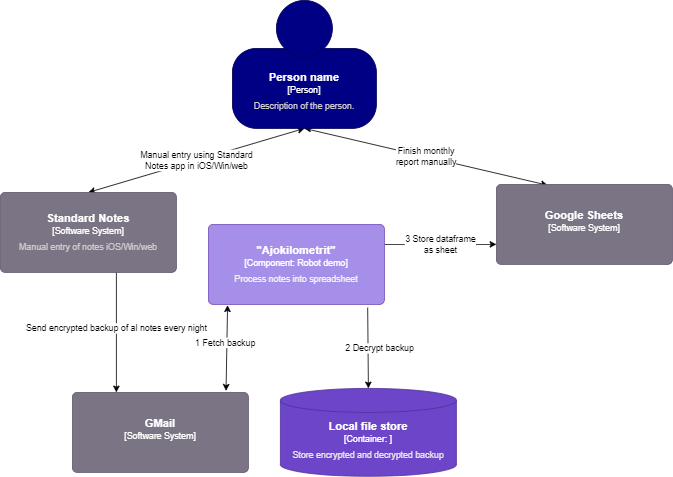

The diagram above was exported from draw.io. Its source (the exported page's mxGraphModel, read from the mxfile embedded in the PNG):
<mxGraphModel dx="1404" dy="1666" grid="1" gridSize="10" guides="1" tooltips="1" connect="1" arrows="1" fold="1" page="1" pageScale="1" pageWidth="1100" pageHeight="850" background="none" math="0" shadow="0">
  <root>
    <mxCell id="0" />
    <mxCell id="1" parent="0" />
    <mxCell id="iaFwm7bB-A9enhE5aHxR-8" value="Manual entry using Standard &lt;br&gt;Notes app in iOS/Win/web" style="rounded=0;orthogonalLoop=1;jettySize=auto;html=1;exitX=0.5;exitY=1;exitDx=0;exitDy=0;orthogonal=1;entryX=0.5;entryY=0;entryDx=0;entryDy=0;entryPerimeter=0;startArrow=classic;startFill=1;" parent="1" source="iaFwm7bB-A9enhE5aHxR-1" target="iaFwm7bB-A9enhE5aHxR-2" edge="1">
      <mxGeometry relative="1" as="geometry">
        <mxPoint x="30" y="230" as="targetPoint" />
      </mxGeometry>
    </mxCell>
    <mxCell id="2xUTef2-J9THPgZI36-Y-1" value="Finish monthly &lt;br&gt;report manually" style="rounded=0;orthogonalLoop=1;jettySize=auto;html=1;exitX=0.5;exitY=1;exitDx=0;exitDy=0;orthogonal=1;entryX=0.291;entryY=0.01;entryDx=0;entryDy=0;entryPerimeter=0;startArrow=classicThin;startFill=1;" edge="1" parent="1" source="iaFwm7bB-A9enhE5aHxR-1" target="iaFwm7bB-A9enhE5aHxR-3">
      <mxGeometry relative="1" as="geometry" />
    </mxCell>
    <object label="&lt;font style=&quot;font-size: 14px&quot;&gt;&lt;b&gt;%A_NAME%&lt;/b&gt;&lt;/font&gt;&lt;br&gt;&lt;div&gt;&lt;font style=&quot;font-size: 11px&quot;&gt;[Person]&lt;/font&gt;&lt;/div&gt;&lt;div style=&quot;font-size: 6px&quot;&gt;&lt;br&gt;&lt;/div&gt;&lt;div style=&quot;font-size: 11px&quot;&gt;&lt;font color=&quot;#CCCCCC&quot;&gt;%B_DESCRIPTION%&lt;/font&gt;&lt;/div&gt;" A_NAME="Person name" B_DESCRIPTION="Description of the person." placeholders="1" id="iaFwm7bB-A9enhE5aHxR-1">
      <mxCell style="shape=stencil(tZTdboMwDIWfJpdFIVnHbiu6vUca3GEVEpRk6s/TL+BULVpTTWorceNz4OM42DBZ+1YNwAQ3qgcm10yI9qhtv9BviwGctyYq0W7JK9851ftUf6Ra+QF0IHGLB2hI9sHZHeyxCQmApgWHYXTlJ+OreM94yVpbYyIBrfEz58qPMIUmPssPBOPFkl5zTDVVMTf2EMCljKQy8fV/8BxbVM8Cl68C80LMz6J8Hvll4OoBsqyjkhsaWW+U3n07+2Oam3kmx40Tm/nmuTk/7wE/z73THk9pcyS/fwpb7DraiFxDmdjxUevgTj/QdTh4uHSzvLkZqZtq3kz1cOw/6SaVfi2T8As=);whiteSpace=wrap;html=1;rounded=1;fontColor=#ffffff;strokeColor=#000054;fillColor=#000084;spacing=5;spacingTop=65;arcSize=30;metaEdit=1;allowArrows=0;expand=0;recursiveResize=0;rotatable=0;resizable=0;" parent="1" vertex="1">
        <mxGeometry x="430" y="-140" width="180" height="160" as="geometry" />
      </mxCell>
    </object>
    <mxCell id="iaFwm7bB-A9enhE5aHxR-9" value="Send encrypted backup of al notes every night" style="rounded=0;orthogonalLoop=1;jettySize=auto;html=1;orthogonal=1;entryX=0.25;entryY=0;entryDx=0;entryDy=0;entryPerimeter=0;" parent="1" target="iaFwm7bB-A9enhE5aHxR-7" edge="1">
      <mxGeometry relative="1" as="geometry">
        <mxPoint x="285" y="190" as="sourcePoint" />
      </mxGeometry>
    </mxCell>
    <object label="&lt;font style=&quot;font-size: 14px&quot;&gt;&lt;b&gt;%A_NAME%&lt;/b&gt;&lt;/font&gt;&lt;br&gt;&lt;div&gt;&lt;font style=&quot;font-size: 11px&quot;&gt;[Software System]&lt;/font&gt;&lt;/div&gt;&lt;div style=&quot;font-size: 6px&quot;&gt;&lt;br&gt;&lt;/div&gt;&lt;div style=&quot;font-size: 11px&quot;&gt;&lt;font color=&quot;#CCCCCC&quot;&gt;%B_DESCRIPTION%&lt;/font&gt;&lt;/div&gt;" placeholders="1" A_NAME="Standard Notes" B_DESCRIPTION="Manual entry of notes iOS/Win/web" id="iaFwm7bB-A9enhE5aHxR-2">
      <mxCell style="rounded=1;whiteSpace=wrap;html=1;fontColor=#ffffff;arcSize=6;metaEdit=1;points=[[0.25,0,0],[0.5,0,0],[0.75,0,0],[1,0.25,0],[1,0.5,0],[1,0.75,0],[0.75,1,0],[0.5,1,0],[0.25,1,0],[0,0.75,0],[0,0.5,0],[0,0.25,0]];resizable=0;editable=1;fillColor=#7b7484;strokeColor=#635970;movableLabel=0;allowArrows=0;rotatable=0;imageWidth=24;spacing=5;" parent="1" vertex="1">
        <mxGeometry x="140" y="100" width="220" height="100" as="geometry" />
      </mxCell>
    </object>
    <object label="&lt;font style=&quot;font-size: 14px&quot;&gt;&lt;b&gt;%A_NAME%&lt;/b&gt;&lt;/font&gt;&lt;br&gt;&lt;div&gt;&lt;font style=&quot;font-size: 11px&quot;&gt;[Software System]&lt;/font&gt;&lt;/div&gt;&lt;div style=&quot;font-size: 6px&quot;&gt;&lt;br&gt;&lt;/div&gt;&lt;div style=&quot;font-size: 11px&quot;&gt;&lt;font color=&quot;#CCCCCC&quot;&gt;%B_DESCRIPTION%&lt;/font&gt;&lt;/div&gt;" placeholders="1" A_NAME="Google Sheets" B_DESCRIPTION="" id="iaFwm7bB-A9enhE5aHxR-3">
      <mxCell style="rounded=1;whiteSpace=wrap;html=1;fontColor=#ffffff;arcSize=6;metaEdit=1;points=[[0.25,0,0],[0.5,0,0],[0.75,0,0],[1,0.25,0],[1,0.5,0],[1,0.75,0],[0.75,1,0],[0.5,1,0],[0.25,1,0],[0,0.75,0],[0,0.5,0],[0,0.25,0]];resizable=0;editable=1;fillColor=#7b7484;strokeColor=#635970;movableLabel=0;allowArrows=0;rotatable=0;imageWidth=24;spacing=5;" parent="1" vertex="1">
        <mxGeometry x="760" y="90" width="220" height="100" as="geometry" />
      </mxCell>
    </object>
    <object label="&lt;font style=&quot;font-size: 14px&quot;&gt;&lt;b&gt;&lt;font style=&quot;font-size: 14px&quot;&gt;&lt;span&gt;%A_NAME%&lt;/span&gt;&lt;/font&gt;&lt;/b&gt;&lt;/font&gt;&lt;br&gt;&lt;div&gt;&lt;font style=&quot;font-size: 11px&quot;&gt;[Container: %B_TECHNOLOGY%]&lt;/font&gt;&lt;/div&gt;&lt;div style=&quot;font-size: 6px&quot;&gt;&lt;br&gt;&lt;/div&gt;&lt;div style=&quot;font-size: 11px&quot;&gt;&lt;font color=&quot;#E6E6E6&quot;&gt;%C_DESCRIPTION%&lt;/font&gt;&lt;/div&gt;" A_NAME="Local file store" B_TECHNOLOGY="" C_DESCRIPTION="Store encrypted and decrypted backup" placeholders="1" id="iaFwm7bB-A9enhE5aHxR-4">
      <mxCell style="shape=cylinder3;whiteSpace=wrap;html=1;boundedLbl=1;backgroundOutline=1;size=15;rounded=1;fontColor=#ffffff;strokeColor=#4D319B;fillColor=#6c45c8;arcSize=6;autosize=0;metaEdit=1;resizable=0;rotatable=0;allowArrows=0;align=center;spacing=5;spacingTop=-5;verticalAlign=middle;" parent="1" vertex="1">
        <mxGeometry x="490" y="345" width="220" height="110" as="geometry" />
      </mxCell>
    </object>
    <mxCell id="iaFwm7bB-A9enhE5aHxR-10" value="3 Store dataframe &lt;br&gt;as sheet" style="rounded=0;orthogonalLoop=1;jettySize=auto;html=1;exitX=1;exitY=0.25;exitDx=0;exitDy=0;exitPerimeter=0;orthogonal=1;entryX=0;entryY=0.75;entryDx=0;entryDy=0;entryPerimeter=0;" parent="1" source="iaFwm7bB-A9enhE5aHxR-5" target="iaFwm7bB-A9enhE5aHxR-3" edge="1">
      <mxGeometry relative="1" as="geometry" />
    </mxCell>
    <mxCell id="iaFwm7bB-A9enhE5aHxR-11" style="rounded=0;orthogonalLoop=1;jettySize=auto;html=1;exitX=0.109;exitY=1.01;exitDx=0;exitDy=0;exitPerimeter=0;orthogonal=1;entryX=0.873;entryY=-0.02;entryDx=0;entryDy=0;entryPerimeter=0;startArrow=classic;startFill=1;" parent="1" source="iaFwm7bB-A9enhE5aHxR-5" target="iaFwm7bB-A9enhE5aHxR-7" edge="1">
      <mxGeometry relative="1" as="geometry" />
    </mxCell>
    <mxCell id="iaFwm7bB-A9enhE5aHxR-12" value="1 Fetch backup" style="edgeLabel;html=1;align=center;verticalAlign=middle;resizable=0;points=[];" parent="iaFwm7bB-A9enhE5aHxR-11" vertex="1" connectable="0">
      <mxGeometry x="-0.1273" y="-3" relative="1" as="geometry">
        <mxPoint as="offset" />
      </mxGeometry>
    </mxCell>
    <mxCell id="iaFwm7bB-A9enhE5aHxR-13" value="2 Decrypt backup" style="rounded=0;orthogonalLoop=1;jettySize=auto;html=1;exitX=0.905;exitY=1.04;exitDx=0;exitDy=0;exitPerimeter=0;entryX=0.5;entryY=0;entryDx=0;entryDy=0;entryPerimeter=0;orthogonal=1;" parent="1" source="iaFwm7bB-A9enhE5aHxR-5" target="iaFwm7bB-A9enhE5aHxR-4" edge="1">
      <mxGeometry x="0.0046" y="14" relative="1" as="geometry">
        <mxPoint as="offset" />
      </mxGeometry>
    </mxCell>
    <object label="&lt;font style=&quot;font-size: 14px&quot;&gt;&lt;b&gt;%A_NAME%&lt;/b&gt;&lt;/font&gt;&lt;br&gt;&lt;div&gt;&lt;div&gt;&lt;font style=&quot;font-size: 11px&quot;&gt;[Component: %B_TECHNOLOGY%]&lt;/font&gt;&lt;/div&gt;&lt;/div&gt;&lt;div style=&quot;font-size: 6px&quot;&gt;&lt;br&gt;&lt;/div&gt;&lt;div style=&quot;font-size: 11px&quot;&gt;&lt;font color=&quot;#F0F0F0&quot;&gt;%C_DESCRIPTION%&lt;/font&gt;&lt;/div&gt;" placeholders="1" A_NAME="&quot;Ajokilometrit&quot;" B_TECHNOLOGY="Robot demo" C_DESCRIPTION="Process notes into spreadsheet" id="iaFwm7bB-A9enhE5aHxR-5">
      <mxCell style="rounded=1;whiteSpace=wrap;html=1;fontColor=#ffffff;arcSize=6;metaEdit=1;points=[[0.25,0,0],[0.5,0,0],[0.75,0,0],[1,0.25,0],[1,0.5,0],[1,0.75,0],[0.75,1,0],[0.5,1,0],[0.25,1,0],[0,0.75,0],[0,0.5,0],[0,0.25,0]];resizable=0;editable=1;strokeColor=#744FBA;movableLabel=0;allowArrows=0;rotatable=0;align=center;spacing=5;fillColor=#A58FE8;" parent="1" vertex="1">
        <mxGeometry x="400" y="140" width="220" height="100" as="geometry" />
      </mxCell>
    </object>
    <object label="&lt;font style=&quot;font-size: 14px&quot;&gt;&lt;b&gt;%A_NAME%&lt;/b&gt;&lt;/font&gt;&lt;br&gt;&lt;div&gt;&lt;font style=&quot;font-size: 11px&quot;&gt;[Software System]&lt;/font&gt;&lt;/div&gt;&lt;div style=&quot;font-size: 6px&quot;&gt;&lt;br&gt;&lt;/div&gt;&lt;div style=&quot;font-size: 11px&quot;&gt;&lt;font color=&quot;#CCCCCC&quot;&gt;%B_DESCRIPTION%&lt;/font&gt;&lt;/div&gt;" placeholders="1" A_NAME="GMail" B_DESCRIPTION="" id="iaFwm7bB-A9enhE5aHxR-7">
      <mxCell style="rounded=1;whiteSpace=wrap;html=1;fontColor=#ffffff;arcSize=6;metaEdit=1;points=[[0.25,0,0],[0.5,0,0],[0.75,0,0],[1,0.25,0],[1,0.5,0],[1,0.75,0],[0.75,1,0],[0.5,1,0],[0.25,1,0],[0,0.75,0],[0,0.5,0],[0,0.25,0]];resizable=0;editable=1;fillColor=#7b7484;strokeColor=#635970;movableLabel=0;allowArrows=0;rotatable=0;imageWidth=24;spacing=5;" parent="1" vertex="1">
        <mxGeometry x="230" y="350" width="220" height="100" as="geometry" />
      </mxCell>
    </object>
  </root>
</mxGraphModel>